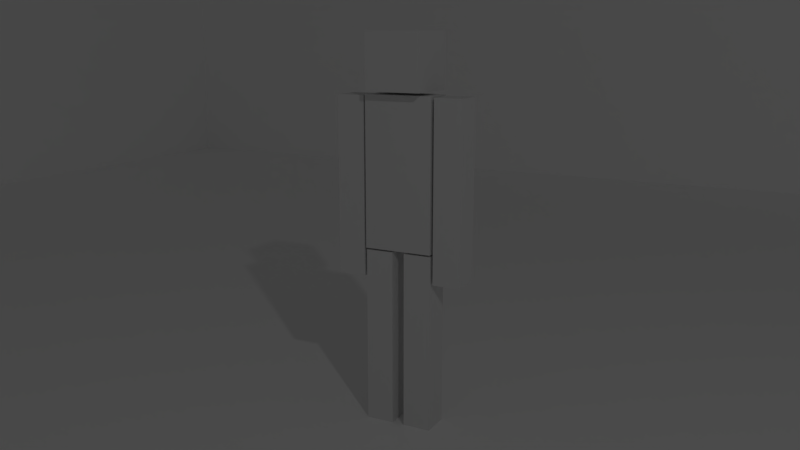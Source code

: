 # Source: Character.blend  (saved by Blender 2.79.0; exported with 4.5.12 LTS)
import bpy
from mathutils import Matrix  # noqa: F401  (used for matrix-valued properties, if any)

bpy.ops.wm.read_factory_settings(use_empty=True)
scene = bpy.context.scene
scene.name = 'Scene'

# ---- collections
col_collection_1 = bpy.data.collections.new('Collection 1'); scene.collection.children.link(col_collection_1)

# ---- materials (node trees are filled in below, after node groups)
mat_cubedude = bpy.data.materials.new('CubeDude')
mat_cubedude.alpha_threshold = 0.0
mat_cubedude.use_transparent_shadow = False
mat_cubedude.roughness = 0.5
mat_ground = bpy.data.materials.new('Ground')
mat_ground.alpha_threshold = 0.0
mat_ground.use_transparent_shadow = False
mat_ground.diffuse_color = (1.0, 1.0, 1.0, 1.0)
mat_ground.roughness = 0.5

# ---- material node trees

# ---- world
world_world = bpy.data.worlds.new('World'); scene.world = world_world
world_world.color = (0.05088, 0.05088, 0.05088)
world_world.use_sun_shadow = False
world_world.sun_shadow_jitter_overblur = 0.0
world_world.cycles.sampling_method = 'MANUAL'

# ---- cameras
cam_camera = bpy.data.cameras.new('Camera')
cam_camera.clip_end = 100.0
cam_camera.lens = 35.0
cam_camera.sensor_width = 32.0
cam_camera.sensor_height = 18.0
cam_camera.ortho_scale = 7.314
cam_camera.dof.focus_distance = 0.0
cam_camera.dof.aperture_fstop = 128.0

# ---- lights
light_lamp_003 = bpy.data.lights.new('Lamp.003', 'POINT')
light_lamp_003.transmission_factor = 0.0
light_lamp_003.cutoff_distance = 30.0
light_lamp_003.energy = 100.0
light_lamp_003.shadow_buffer_clip_start = 1.001
light_lamp_003.shadow_soft_size = 0.1
light_lamp_003.shadow_maximum_resolution = 0.006
light_lamp_003.use_absolute_resolution = True
light_lamp_002 = bpy.data.lights.new('Lamp.002', 'POINT')
light_lamp_002.transmission_factor = 0.0
light_lamp_002.cutoff_distance = 30.0
light_lamp_002.energy = 100.0
light_lamp_002.shadow_buffer_clip_start = 1.001
light_lamp_002.shadow_soft_size = 0.1
light_lamp_002.shadow_maximum_resolution = 0.006
light_lamp_002.use_absolute_resolution = True
light_lamp_001 = bpy.data.lights.new('Lamp.001', 'POINT')
light_lamp_001.transmission_factor = 0.0
light_lamp_001.cutoff_distance = 30.0
light_lamp_001.energy = 100.0
light_lamp_001.shadow_buffer_clip_start = 1.001
light_lamp_001.shadow_soft_size = 0.1
light_lamp_001.shadow_maximum_resolution = 0.006
light_lamp_001.use_absolute_resolution = True
light_lamp = bpy.data.lights.new('Lamp', 'POINT')
light_lamp.transmission_factor = 0.0
light_lamp.cutoff_distance = 30.0
light_lamp.energy = 100.0
light_lamp.shadow_buffer_clip_start = 1.001
light_lamp.shadow_soft_size = 0.1
light_lamp.shadow_maximum_resolution = 0.006
light_lamp.use_absolute_resolution = True

# ---- meshes
me_cubedude = bpy.data.meshes.new('CubeDude')
me_cubedude.from_pydata([(0.1921, -0.07674, -0.3695), (0.1921, -0.07674, 0.5495), (0.1921, 0.07674, -0.3695), (0.1921, 0.07674, 0.5495), (0.3386, -0.07674, -0.3695), (0.3386, -0.07674, 0.5495), (0.3386, 0.07674, -0.3695), (0.3386, 0.07674, 0.5495), (0.1921, -0.07674, 0.09001), (0.1921, 0.07674, 0.09001), (0.3386, 0.07674, 0.09001), (0.3386, -0.07674, 0.09001), (0.03231, -0.07674, -1.148), (0.03231, -0.07674, -0.2288), (0.03231, 0.07674, -1.148), (0.03231, 0.07674, -0.2288), (0.1788, -0.07674, -1.148), (0.1788, -0.07674, -0.2288), (0.1788, 0.07674, -1.148), (0.1788, 0.07674, -0.2288), (0.03231, -0.07674, -0.6883), (0.03231, 0.07674, -0.6883), (0.1788, 0.07674, -0.6883), (0.1788, -0.07674, -0.6883), (0.1788, -0.08385, -0.2187), (0.1788, -0.08385, 0.5551), (0.1788, 0.08385, -0.2187), (0.1788, 0.08385, 0.5551), (0.1437, -0.1436, 0.5718), (0.1437, -0.1436, 0.859), (0.1437, 0.1436, 0.5718), (0.1437, 0.1436, 0.859), (-0.1921, -0.07674, -0.3695), (-0.1921, -0.07674, 0.5495), (-0.1921, 0.07674, -0.3695), (-0.1921, 0.07674, 0.5495), (-0.3386, -0.07674, -0.3695), (-0.3386, -0.07674, 0.5495), (-0.3386, 0.07674, -0.3695), (-0.3386, 0.07674, 0.5495), (-0.1921, -0.07674, 0.09001), (-0.1921, 0.07674, 0.09001), (-0.3386, 0.07674, 0.09001), (-0.3386, -0.07674, 0.09001), (-0.03231, -0.07674, -1.148), (-0.03231, -0.07674, -0.2288), (-0.03231, 0.07674, -1.148), (-0.03231, 0.07674, -0.2288), (-0.1788, -0.07674, -1.148), (-0.1788, -0.07674, -0.2288), (-0.1788, 0.07674, -1.148), (-0.1788, 0.07674, -0.2288), (-0.03231, -0.07674, -0.6883), (-0.03231, 0.07674, -0.6883), (-0.1788, 0.07674, -0.6883), (-0.1788, -0.07674, -0.6883), (-0.1788, -0.08385, -0.2187), (-0.1788, -0.08385, 0.5551), (-0.1788, 0.08385, -0.2187), (-0.1788, 0.08385, 0.5551), (-0.1437, -0.1436, 0.5718), (-0.1437, -0.1436, 0.859), (-0.1437, 0.1436, 0.5718), (-0.1437, 0.1436, 0.859)], [], [(8, 1, 3, 9), (9, 3, 7, 10), (10, 7, 5, 11), (11, 5, 1, 8), (2, 6, 4, 0), (7, 3, 1, 5), (4, 11, 8, 0), (6, 10, 11, 4), (2, 9, 10, 6), (0, 8, 9, 2), (20, 13, 15, 21), (21, 15, 19, 22), (22, 19, 17, 23), (23, 17, 13, 20), (14, 18, 16, 12), (19, 15, 13, 17), (16, 23, 20, 12), (18, 22, 23, 16), (14, 21, 22, 18), (12, 20, 21, 14), (26, 27, 25, 24), (30, 31, 29, 28), (60, 28, 29, 61), (30, 28, 60, 62), (30, 62, 63, 31), (40, 41, 35, 33), (41, 42, 39, 35), (42, 43, 37, 39), (43, 40, 33, 37), (34, 32, 36, 38), (39, 37, 33, 35), (36, 32, 40, 43), (38, 36, 43, 42), (34, 38, 42, 41), (32, 34, 41, 40), (52, 53, 47, 45), (53, 54, 51, 47), (54, 55, 49, 51), (55, 52, 45, 49), (46, 44, 48, 50), (51, 49, 45, 47), (48, 44, 52, 55), (50, 48, 55, 54), (46, 50, 54, 53), (44, 46, 53, 52), (58, 56, 57, 59), (24, 25, 57, 56), (62, 60, 61, 63), (58, 26, 24, 56), (59, 27, 26, 58), (63, 61, 29, 31), (27, 59, 57, 25)])
_uv = me_cubedude.uv_layers.new(name='UVMap')
_uv.uv.foreach_set('vector', [0.9876, 0.7807, 0.9876, 0.9373, 0.9353, 0.9373, 0.9353, 0.7807, 0.9353, 0.7807, 0.9353, 0.9373, 0.8853, 0.9373, 0.8853, 0.7807, 0.8853, 0.7807, 0.8853, 0.9373, 0.833, 0.9373, 0.833, 0.7807, 0.833, 0.7807, 0.833, 0.9373, 0.7831, 0.9373, 0.7831, 0.7807, 0.7831, 0.5718, 0.833, 0.5718, 0.833, 0.6241, 0.7831, 0.6241, 0.833, 0.9896, 0.7831, 0.9896, 0.7831, 0.9373, 0.833, 0.9373, 0.833, 0.6241, 0.833, 0.7807, 0.7831, 0.7807, 0.7831, 0.6241, 0.8853, 0.6241, 0.8853, 0.7807, 0.833, 0.7807, 0.833, 0.6241, 0.9353, 0.6241, 0.9353, 0.7807, 0.8853, 0.7807, 0.8853, 0.6241, 0.9876, 0.6241, 0.9876, 0.7807, 0.9353, 0.7807, 0.9353, 0.6241, 0.9876, 0.3211, 0.9876, 0.4777, 0.9353, 0.4777, 0.9353, 0.3211, 0.9353, 0.3211, 0.9353, 0.4777, 0.8853, 0.4777, 0.8853, 0.3211, 0.8853, 0.3211, 0.8853, 0.4777, 0.833, 0.4777, 0.833, 0.3211, 0.833, 0.3211, 0.833, 0.4777, 0.7831, 0.4777, 0.7831, 0.3211, 0.7831, 0.1122, 0.833, 0.1122, 0.833, 0.1645, 0.7831, 0.1645, 0.833, 0.53, 0.7831, 0.53, 0.7831, 0.4777, 0.833, 0.4777, 0.833, 0.1645, 0.833, 0.3211, 0.7831, 0.3211, 0.7831, 0.1645, 0.8853, 0.1645, 0.8853, 0.3211, 0.833, 0.3211, 0.833, 0.1645, 0.9353, 0.1645, 0.9353, 0.3211, 0.8853, 0.3211, 0.8853, 0.1645, 0.9876, 0.1645, 0.9876, 0.3211, 0.9353, 0.3211, 0.9353, 0.1645, 0.008748, 0.9904, 0.008748, 0.6725, 0.07764, 0.6725, 0.07764, 0.9904, 0.7337, 0.1678, 0.7337, 0.3155, 0.5861, 0.3155, 0.5861, 0.1678, 0.4383, 0.1678, 0.5861, 0.1678, 0.5861, 0.3155, 0.4383, 0.3155, 0.5861, 0.02014, 0.5861, 0.1678, 0.4383, 0.1678, 0.4383, 0.02014, 0.5861, 0.6109, 0.4383, 0.6109, 0.4383, 0.4632, 0.5861, 0.4632, 0.833, 0.7807, 0.8853, 0.7807, 0.8853, 0.9373, 0.833, 0.9373, 0.8853, 0.7807, 0.9353, 0.7807, 0.9353, 0.9373, 0.8853, 0.9373, 0.9353, 0.7807, 0.9876, 0.7807, 0.9876, 0.9373, 0.9353, 0.9373, 0.7831, 0.7807, 0.833, 0.7807, 0.833, 0.9373, 0.7831, 0.9373, 0.833, 0.5718, 0.833, 0.6241, 0.7831, 0.6241, 0.7831, 0.5718, 0.7831, 0.9896, 0.7831, 0.9373, 0.833, 0.9373, 0.833, 0.9896, 0.7831, 0.6241, 0.833, 0.6241, 0.833, 0.7807, 0.7831, 0.7807, 0.9353, 0.6241, 0.9876, 0.6241, 0.9876, 0.7807, 0.9353, 0.7807, 0.8853, 0.6241, 0.9353, 0.6241, 0.9353, 0.7807, 0.8853, 0.7807, 0.833, 0.6241, 0.8853, 0.6241, 0.8853, 0.7807, 0.833, 0.7807, 0.833, 0.3211, 0.8853, 0.3211, 0.8853, 0.4777, 0.833, 0.4777, 0.8853, 0.3211, 0.9353, 0.3211, 0.9353, 0.4777, 0.8853, 0.4777, 0.9353, 0.3211, 0.9876, 0.3211, 0.9876, 0.4777, 0.9353, 0.4777, 0.7831, 0.3211, 0.833, 0.3211, 0.833, 0.4777, 0.7831, 0.4777, 0.833, 0.1122, 0.833, 0.1645, 0.7831, 0.1645, 0.7831, 0.1122, 0.7831, 0.53, 0.7831, 0.4777, 0.833, 0.4777, 0.833, 0.53, 0.7831, 0.1645, 0.833, 0.1645, 0.833, 0.3211, 0.7831, 0.3211, 0.9353, 0.1645, 0.9876, 0.1645, 0.9876, 0.3211, 0.9353, 0.3211, 0.8853, 0.1645, 0.9353, 0.1645, 0.9353, 0.3211, 0.8853, 0.3211, 0.833, 0.1645, 0.8853, 0.1645, 0.8853, 0.3211, 0.833, 0.3211, 0.2935, 0.9904, 0.2246, 0.9904, 0.2246, 0.6725, 0.2935, 0.6725, 0.07764, 0.9904, 0.07764, 0.6725, 0.2246, 0.6725, 0.2246, 0.9904, 0.2906, 0.1678, 0.4383, 0.1678, 0.4383, 0.3155, 0.2906, 0.3155, 0.2246, 0.2857, 0.07764, 0.2857, 0.07764, 0.2168, 0.2246, 0.2168, 0.2246, 0.6036, 0.07764, 0.6036, 0.07764, 0.2857, 0.2246, 0.2857, 0.4383, 0.4632, 0.4383, 0.3155, 0.5861, 0.3155, 0.5861, 0.4632, 0.07764, 0.6036, 0.2246, 0.6036, 0.2246, 0.6725, 0.07764, 0.6725])
me_cubedude.materials.append(mat_cubedude)
me_cubedude.use_remesh_preserve_volume = False
me_cubedude.use_remesh_preserve_attributes = False
me_cubedude.use_mirror_vertex_groups = False
me_cubedude.update()
me_ground = bpy.data.meshes.new('Ground')
me_ground.from_pydata([(-1.0, -1.0, 0.0), (1.0, -1.0, 0.0), (-1.0, 1.0, 0.0), (1.0, 1.0, 0.0), (-1.0, -1.0, 0.3665), (-1.0, 1.0, 0.3665), (1.0, 1.0, 0.3665)], [], [(0, 1, 3, 2), (2, 3, 6, 5), (0, 2, 5, 4)])
me_ground.materials.append(mat_ground)
me_ground.use_remesh_preserve_volume = False
me_ground.use_remesh_preserve_attributes = False
me_ground.use_mirror_vertex_groups = False
me_ground.update()

# ---- objects
ob_lighting = bpy.data.objects.new('Lighting', None)
ob_lamp_003 = bpy.data.objects.new('Lamp.003', light_lamp_003)
ob_lamp_002 = bpy.data.objects.new('Lamp.002', light_lamp_002)
ob_lamp_001 = bpy.data.objects.new('Lamp.001', light_lamp_001)
ob_lamp = bpy.data.objects.new('Lamp', light_lamp)
ob_controller_cubedude = bpy.data.objects.new('Controller.CubeDude', None)
ob_cubedude = bpy.data.objects.new('CubeDude', me_cubedude)
ob_ground = bpy.data.objects.new('Ground', me_ground)
ob_camera = bpy.data.objects.new('Camera', cam_camera)

# ---- transforms, parenting, visibility, modifiers, constraints
ob_lighting.location = (-0.05123, 0.07245, 6.031)
ob_lighting.rotation_euler = (0.0, -0.0, 0.7854)
ob_lighting.empty_image_offset = (0.0, 0.0)
ob_lighting.hide_viewport = True
ob_lighting.hide_render = True
ob_lighting.lineart.crease_threshold = 0.0
ob_lamp_003.parent = ob_lighting
ob_lamp_003.matrix_parent_inverse = Matrix(((1.0, 0.0, 0.0, 0.05123), (0.0, 1.0, 9.313e-10, -0.07245), (0.0, 0.0, 1.0, -6.031), (0.0, 0.0, 0.0, 1.0)))
ob_lamp_003.location = (-8.005, 0.07245, 6.031)
ob_lamp_003.rotation_euler = (0.6503, 0.05522, 1.866)
ob_lamp_003.lock_rotations_4d = False
ob_lamp_003.empty_display_type = 'ARROWS'
ob_lamp_003.color = (0.0, 0.0, 0.0, 0.0)
ob_lamp_003.hide_viewport = True
ob_lamp_003.hide_render = True
ob_lamp_003.lineart.crease_threshold = 0.0
ob_lamp_002.parent = ob_lighting
ob_lamp_002.matrix_parent_inverse = Matrix(((1.0, 0.0, 0.0, 0.05123), (0.0, 1.0, 9.313e-10, -0.07245), (0.0, 0.0, 1.0, -6.031), (0.0, 0.0, 0.0, 1.0)))
ob_lamp_002.location = (7.929, 0.07245, 6.031)
ob_lamp_002.rotation_euler = (0.6503, 0.05522, 1.866)
ob_lamp_002.lock_rotations_4d = False
ob_lamp_002.empty_display_type = 'ARROWS'
ob_lamp_002.color = (0.0, 0.0, 0.0, 0.0)
ob_lamp_002.hide_viewport = True
ob_lamp_002.hide_render = True
ob_lamp_002.lineart.crease_threshold = 0.0
ob_lamp_001.parent = ob_lighting
ob_lamp_001.matrix_parent_inverse = Matrix(((1.0, 0.0, 0.0, 0.05123), (0.0, 1.0, 9.313e-10, -0.07245), (0.0, 0.0, 1.0, -6.031), (0.0, 0.0, 0.0, 1.0)))
ob_lamp_001.location = (-0.06446, 7.96, 6.031)
ob_lamp_001.rotation_euler = (0.6503, 0.05522, 1.866)
ob_lamp_001.lock_rotations_4d = False
ob_lamp_001.empty_display_type = 'ARROWS'
ob_lamp_001.color = (0.0, 0.0, 0.0, 0.0)
ob_lamp_001.hide_viewport = True
ob_lamp_001.hide_render = True
ob_lamp_001.lineart.crease_threshold = 0.0
ob_lamp.parent = ob_lighting
ob_lamp.matrix_parent_inverse = Matrix(((1.0, 0.0, 0.0, 0.05123), (0.0, 1.0, 9.313e-10, -0.07245), (0.0, 0.0, 1.0, -6.031), (0.0, 0.0, 0.0, 1.0)))
ob_lamp.location = (-0.06446, -7.815, 6.031)
ob_lamp.rotation_euler = (0.6503, 0.05522, 1.866)
ob_lamp.lock_rotations_4d = False
ob_lamp.empty_display_type = 'ARROWS'
ob_lamp.color = (0.0, 0.0, 0.0, 0.0)
ob_lamp.hide_viewport = True
ob_lamp.lineart.crease_threshold = 0.0
ob_controller_cubedude.location = (0.0, 0.0, 0.0)
ob_controller_cubedude.empty_image_offset = (0.0, 0.0)
ob_controller_cubedude.lineart.crease_threshold = 0.0
ob_cubedude.parent = ob_controller_cubedude
ob_cubedude.location = (0.0, 0.0, 1.148)
ob_cubedude.lineart.crease_threshold = 0.0
ob_ground.location = (0.0, 0.0, 0.0)
ob_ground.scale = (8.0, 8.0, 8.0)
ob_ground.lineart.crease_threshold = 0.0
ob_camera.location = (1.983, -3.82, 2.015)
ob_camera.rotation_euler = (1.35, -5.013e-06, 0.4848)
ob_camera.lock_rotations_4d = False
ob_camera.empty_display_type = 'ARROWS'
ob_camera.color = (0.0, 0.0, 0.0, 0.0)
ob_camera.display_type = 'WIRE'
ob_camera.lineart.crease_threshold = 0.0

# ---- collection membership
col_collection_1.objects.link(ob_lighting)
col_collection_1.objects.link(ob_lamp_003)
col_collection_1.objects.link(ob_lamp_002)
col_collection_1.objects.link(ob_lamp_001)
col_collection_1.objects.link(ob_lamp)
col_collection_1.objects.link(ob_controller_cubedude)
col_collection_1.objects.link(ob_cubedude)
col_collection_1.objects.link(ob_ground)
col_collection_1.objects.link(ob_camera)

# ---- scene / render settings (as saved in the file)
scene.camera = ob_camera
scene.frame_start = 1; scene.frame_end = 250; scene.frame_set(1)
scene.render.engine = 'BLENDER_EEVEE_NEXT'
scene.render.resolution_percentage = 50
scene.render.dither_intensity = 0.0
scene.cycles.use_denoising = False
scene.cycles.samples = 128
scene.cycles.sampling_pattern = 'TABULATED_SOBOL'
scene.cycles.use_adaptive_sampling = False
scene.cycles.use_light_tree = False
scene.cycles.blur_glossy = 0.0
scene.cycles.sample_clamp_indirect = 0.0
scene.view_settings.view_transform = 'Standard'
bpy.context.view_layer.update()
